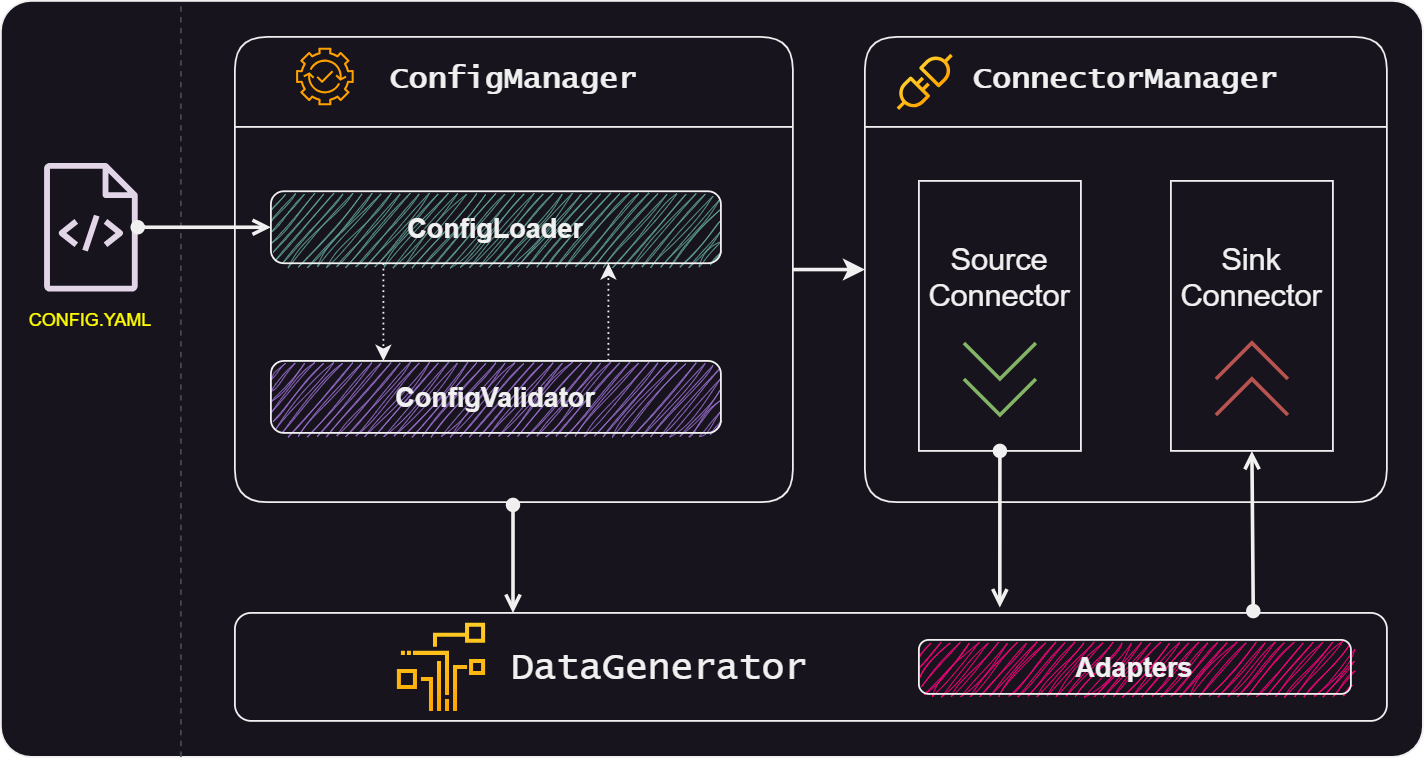

The diagram above was exported from draw.io. Its source (the exported page's mxGraphModel, read from the mxfile embedded in the PNG):
<mxGraphModel dx="1183" dy="685" grid="1" gridSize="10" guides="1" tooltips="1" connect="1" arrows="1" fold="1" page="1" pageScale="1" pageWidth="1169" pageHeight="827" background="none" math="0" shadow="0">
  <root>
    <mxCell id="0" />
    <mxCell id="1" parent="0" />
    <mxCell id="r-ZKdfHQv-zAkdCYzA6K-126" value="" style="rounded=1;whiteSpace=wrap;html=1;arcSize=4;strokeWidth=1;" vertex="1" parent="1">
      <mxGeometry x="160" y="180" width="790" height="420" as="geometry" />
    </mxCell>
    <mxCell id="r-ZKdfHQv-zAkdCYzA6K-120" value="&lt;font style=&quot;font-size: 21px;&quot;&gt;&lt;span style=&quot;white-space: pre;&quot;&gt;&#09;&lt;/span&gt;&amp;nbsp; &amp;nbsp; DataGenerator&lt;/font&gt;" style="rounded=1;whiteSpace=wrap;html=1;fontFamily=Lucida Console;fontSize=21;align=left;" vertex="1" parent="1">
      <mxGeometry x="290" y="520" width="640" height="60" as="geometry" />
    </mxCell>
    <mxCell id="B1nHEwc0LzO3o5uectJB-69" value="" style="edgeStyle=orthogonalEdgeStyle;rounded=0;orthogonalLoop=1;jettySize=auto;html=1;fontFamily=Helvetica;fontSize=12;fontColor=default;" parent="1" source="B1nHEwc0LzO3o5uectJB-65" edge="1">
      <mxGeometry relative="1" as="geometry">
        <mxPoint x="625" y="570" as="targetPoint" />
      </mxGeometry>
    </mxCell>
    <mxCell id="B1nHEwc0LzO3o5uectJB-75" value="&lt;font style=&quot;font-size: 17px;&quot; face=&quot;Lucida Console&quot;&gt;ConnectorManager&lt;/font&gt;" style="swimlane;whiteSpace=wrap;html=1;rounded=1;strokeColor=default;align=center;verticalAlign=middle;arcSize=12;fontFamily=Helvetica;fontSize=12;fontColor=default;fillColor=default;gradientColor=none;startSize=50;container=0;swimlaneFillColor=default;horizontal=1;swimlaneBody=1;" parent="1" vertex="1">
      <mxGeometry x="640" y="200" width="290" height="258.5" as="geometry" />
    </mxCell>
    <mxCell id="r-ZKdfHQv-zAkdCYzA6K-64" value="" style="sketch=0;outlineConnect=0;fillColor=#ffcd28;strokeColor=#d79b00;dashed=0;verticalLabelPosition=bottom;verticalAlign=top;align=center;html=1;fontSize=12;fontStyle=0;aspect=fixed;pointerEvents=1;shape=mxgraph.aws4.connector;gradientColor=#ffa500;rotation=-45;" vertex="1" parent="B1nHEwc0LzO3o5uectJB-75">
      <mxGeometry x="12" y="17.11" width="42.45" height="15.78" as="geometry" />
    </mxCell>
    <mxCell id="r-ZKdfHQv-zAkdCYzA6K-114" value="&lt;font style=&quot;font-size: 17px;&quot;&gt;Source&lt;br&gt;Connector&lt;/font&gt;&lt;div style=&quot;font-size: 17px;&quot;&gt;&lt;font style=&quot;font-size: 17px;&quot;&gt;&lt;br&gt;&lt;/font&gt;&lt;/div&gt;&lt;div style=&quot;font-size: 17px;&quot;&gt;&lt;font style=&quot;font-size: 17px;&quot;&gt;&lt;br&gt;&lt;/font&gt;&lt;/div&gt;" style="rounded=0;whiteSpace=wrap;html=1;" vertex="1" parent="B1nHEwc0LzO3o5uectJB-75">
      <mxGeometry x="30" y="80" width="90" height="150" as="geometry" />
    </mxCell>
    <mxCell id="r-ZKdfHQv-zAkdCYzA6K-115" value="&lt;font style=&quot;font-size: 17px;&quot;&gt;Sink&lt;br style=&quot;&quot;&gt;Connector&lt;/font&gt;&lt;div style=&quot;font-size: 17px;&quot;&gt;&lt;font style=&quot;font-size: 17px;&quot;&gt;&lt;br&gt;&lt;/font&gt;&lt;/div&gt;&lt;div style=&quot;font-size: 17px;&quot;&gt;&lt;span style=&quot;&quot;&gt;&lt;br&gt;&lt;/span&gt;&lt;/div&gt;" style="rounded=0;whiteSpace=wrap;html=1;" vertex="1" parent="B1nHEwc0LzO3o5uectJB-75">
      <mxGeometry x="170" y="80" width="90" height="150" as="geometry" />
    </mxCell>
    <mxCell id="r-ZKdfHQv-zAkdCYzA6K-118" value="" style="pointerEvents=1;verticalLabelPosition=bottom;shadow=0;dashed=0;align=center;html=1;verticalAlign=top;shape=mxgraph.electrical.miscellaneous.plug_socket_connection;flipH=1;flipV=1;fillColor=#d5e8d4;gradientColor=#97d077;strokeColor=#82b366;strokeWidth=2;" vertex="1" parent="B1nHEwc0LzO3o5uectJB-75">
      <mxGeometry x="55" y="170" width="40" height="40" as="geometry" />
    </mxCell>
    <mxCell id="r-ZKdfHQv-zAkdCYzA6K-119" value="" style="pointerEvents=1;verticalLabelPosition=bottom;shadow=0;dashed=0;align=center;html=1;verticalAlign=top;shape=mxgraph.electrical.miscellaneous.plug_socket_connection;flipH=1;flipV=0;fillColor=#f8cecc;gradientColor=#ea6b66;strokeColor=#b85450;strokeWidth=2;" vertex="1" parent="B1nHEwc0LzO3o5uectJB-75">
      <mxGeometry x="195" y="170" width="40" height="40" as="geometry" />
    </mxCell>
    <mxCell id="r-ZKdfHQv-zAkdCYzA6K-129" value="" style="endArrow=none;html=1;rounded=0;dashed=1;strokeColor=#484747;" edge="1" parent="1">
      <mxGeometry width="50" height="50" relative="1" as="geometry">
        <mxPoint x="260" y="600" as="sourcePoint" />
        <mxPoint x="260" y="180" as="targetPoint" />
      </mxGeometry>
    </mxCell>
    <mxCell id="r-ZKdfHQv-zAkdCYzA6K-76" style="edgeStyle=orthogonalEdgeStyle;rounded=0;orthogonalLoop=1;jettySize=auto;html=1;exitX=1;exitY=0.5;exitDx=0;exitDy=0;entryX=0;entryY=0.5;entryDx=0;entryDy=0;strokeWidth=2;" edge="1" parent="1" source="r-ZKdfHQv-zAkdCYzA6K-1" target="B1nHEwc0LzO3o5uectJB-75">
      <mxGeometry relative="1" as="geometry" />
    </mxCell>
    <mxCell id="r-ZKdfHQv-zAkdCYzA6K-1" value="&lt;b style=&quot;font-family: &amp;quot;Lucida Console&amp;quot;; font-size: 17px;&quot;&gt;ConfigManager&lt;/b&gt;" style="swimlane;whiteSpace=wrap;html=1;rounded=1;strokeColor=default;align=center;verticalAlign=middle;arcSize=12;fontFamily=Helvetica;fontSize=12;fontColor=default;fillColor=default;gradientColor=none;startSize=50;container=0;swimlaneFillColor=default;horizontal=1;swimlaneBody=1;" vertex="1" parent="1">
      <mxGeometry x="290" y="200" width="310" height="258.5" as="geometry" />
    </mxCell>
    <mxCell id="B1nHEwc0LzO3o5uectJB-59" value="" style="sketch=0;points=[[0,0,0],[0.25,0,0],[0.5,0,0],[0.75,0,0],[1,0,0],[0,1,0],[0.25,1,0],[0.5,1,0],[0.75,1,0],[1,1,0],[0,0.25,0],[0,0.5,0],[0,0.75,0],[1,0.25,0],[1,0.5,0],[1,0.75,0]];outlineConnect=0;fontColor=#232F3E;fillColor=none;strokeColor=#ffa200;dashed=0;verticalLabelPosition=bottom;verticalAlign=top;align=center;html=1;fontSize=12;fontStyle=0;aspect=fixed;shape=mxgraph.aws4.resourceIcon;resIcon=mxgraph.aws4.devops_guru;rotation=0;" parent="r-ZKdfHQv-zAkdCYzA6K-1" vertex="1">
      <mxGeometry x="30" y="2" width="40" height="40" as="geometry" />
    </mxCell>
    <mxCell id="r-ZKdfHQv-zAkdCYzA6K-5" value="" style="group" vertex="1" connectable="0" parent="r-ZKdfHQv-zAkdCYzA6K-1">
      <mxGeometry x="20" y="180" width="250" height="40" as="geometry" />
    </mxCell>
    <mxCell id="r-ZKdfHQv-zAkdCYzA6K-6" value="" style="rounded=1;whiteSpace=wrap;html=1;arcSize=18;sketch=1;curveFitting=1;jiggle=2;gradientColor=none;fillColor=#996ecf;backgroundOutline=0;perimeterSpacing=0;perimeter=rectanglePerimeter;fixDash=0;container=0;dropTarget=0;collapsible=0;strokeColor=none;" vertex="1" parent="r-ZKdfHQv-zAkdCYzA6K-5">
      <mxGeometry width="250" height="40" as="geometry" />
    </mxCell>
    <mxCell id="r-ZKdfHQv-zAkdCYzA6K-7" value="&lt;span style=&quot;font-size: 15px;&quot;&gt;&lt;b&gt;ConfigValidator&lt;/b&gt;&lt;/span&gt;" style="rounded=1;whiteSpace=wrap;html=1;arcSize=18;gradientColor=none;fillColor=none;backgroundOutline=0;perimeterSpacing=0;perimeter=rectanglePerimeter;fixDash=0;container=0;dropTarget=0;collapsible=0;strokeColor=default;" vertex="1" parent="r-ZKdfHQv-zAkdCYzA6K-5">
      <mxGeometry width="250" height="40" as="geometry" />
    </mxCell>
    <mxCell id="r-ZKdfHQv-zAkdCYzA6K-13" value="" style="group" vertex="1" connectable="0" parent="r-ZKdfHQv-zAkdCYzA6K-1">
      <mxGeometry x="20" y="86" width="250" height="40" as="geometry" />
    </mxCell>
    <mxCell id="r-ZKdfHQv-zAkdCYzA6K-8" value="" style="group" vertex="1" connectable="0" parent="r-ZKdfHQv-zAkdCYzA6K-13">
      <mxGeometry width="250" height="40" as="geometry" />
    </mxCell>
    <mxCell id="r-ZKdfHQv-zAkdCYzA6K-9" value="" style="rounded=1;whiteSpace=wrap;html=1;arcSize=18;sketch=1;curveFitting=1;jiggle=2;fillColor=#5ea196;strokeColor=none;" vertex="1" parent="r-ZKdfHQv-zAkdCYzA6K-8">
      <mxGeometry width="250" height="40" as="geometry" />
    </mxCell>
    <mxCell id="r-ZKdfHQv-zAkdCYzA6K-10" value="&lt;font style=&quot;font-size: 15px;&quot;&gt;ConfigLoader&lt;/font&gt;" style="rounded=1;whiteSpace=wrap;html=1;arcSize=18;fillColor=none;fontStyle=1" vertex="1" parent="r-ZKdfHQv-zAkdCYzA6K-8">
      <mxGeometry y="-0.25" width="250" height="40" as="geometry" />
    </mxCell>
    <mxCell id="r-ZKdfHQv-zAkdCYzA6K-15" value="" style="group" vertex="1" connectable="0" parent="r-ZKdfHQv-zAkdCYzA6K-1">
      <mxGeometry x="-120.00000000000001" y="70" width="80" height="108.5" as="geometry" />
    </mxCell>
    <mxCell id="r-ZKdfHQv-zAkdCYzA6K-12" value="&lt;span style=&quot;color: rgb(255, 255, 0); font-family: Helvetica; font-size: 10px; font-style: normal; font-variant-ligatures: normal; font-variant-caps: normal; font-weight: 400; letter-spacing: normal; orphans: 2; text-indent: 0px; text-transform: none; widows: 2; word-spacing: 0px; -webkit-text-stroke-width: 0px; white-space: nowrap; background-color: rgb(24, 20, 29); text-decoration-thickness: initial; text-decoration-style: initial; text-decoration-color: initial; float: none; display: inline !important;&quot;&gt;CONFIG.YAML&lt;/span&gt;" style="text;whiteSpace=wrap;html=1;fontFamily=Helvetica;fontSize=10;fontColor=default;align=center;" vertex="1" parent="r-ZKdfHQv-zAkdCYzA6K-15">
      <mxGeometry y="75" width="80" height="28.5" as="geometry" />
    </mxCell>
    <mxCell id="r-ZKdfHQv-zAkdCYzA6K-11" value="" style="sketch=0;outlineConnect=0;fillColor=#e1d5e7;strokeColor=#9673a6;dashed=0;verticalLabelPosition=bottom;verticalAlign=top;align=center;html=1;fontSize=12;fontStyle=0;aspect=fixed;pointerEvents=1;shape=mxgraph.aws4.source_code;shadow=0;textShadow=0;" vertex="1" parent="r-ZKdfHQv-zAkdCYzA6K-15">
      <mxGeometry x="13.870000000000019" width="52.26" height="71.5" as="geometry" />
    </mxCell>
    <mxCell id="r-ZKdfHQv-zAkdCYzA6K-17" style="edgeStyle=orthogonalEdgeStyle;rounded=0;orthogonalLoop=1;jettySize=auto;html=1;exitX=0.25;exitY=1;exitDx=0;exitDy=0;entryX=0.25;entryY=0;entryDx=0;entryDy=0;dashed=1;dashPattern=1 2;" edge="1" parent="r-ZKdfHQv-zAkdCYzA6K-1" source="r-ZKdfHQv-zAkdCYzA6K-10" target="r-ZKdfHQv-zAkdCYzA6K-7">
      <mxGeometry relative="1" as="geometry" />
    </mxCell>
    <mxCell id="r-ZKdfHQv-zAkdCYzA6K-18" style="edgeStyle=orthogonalEdgeStyle;rounded=0;orthogonalLoop=1;jettySize=auto;html=1;exitX=0.75;exitY=0;exitDx=0;exitDy=0;entryX=0.75;entryY=1;entryDx=0;entryDy=0;dashed=1;dashPattern=1 2;" edge="1" parent="r-ZKdfHQv-zAkdCYzA6K-1" source="r-ZKdfHQv-zAkdCYzA6K-7" target="r-ZKdfHQv-zAkdCYzA6K-10">
      <mxGeometry relative="1" as="geometry" />
    </mxCell>
    <mxCell id="r-ZKdfHQv-zAkdCYzA6K-123" style="edgeStyle=orthogonalEdgeStyle;rounded=0;orthogonalLoop=1;jettySize=auto;html=1;strokeColor=default;strokeWidth=2;align=center;verticalAlign=middle;fontFamily=Helvetica;fontSize=11;fontColor=default;labelBackgroundColor=default;startArrow=oval;startFill=1;endArrow=open;endFill=0;entryX=0;entryY=0.5;entryDx=0;entryDy=0;" edge="1" parent="r-ZKdfHQv-zAkdCYzA6K-1" source="r-ZKdfHQv-zAkdCYzA6K-11" target="r-ZKdfHQv-zAkdCYzA6K-10">
      <mxGeometry relative="1" as="geometry">
        <mxPoint y="105.75" as="targetPoint" />
      </mxGeometry>
    </mxCell>
    <mxCell id="r-ZKdfHQv-zAkdCYzA6K-116" style="rounded=0;orthogonalLoop=1;jettySize=auto;html=1;exitX=0.5;exitY=1;exitDx=0;exitDy=0;strokeWidth=2;startArrow=oval;startFill=1;endArrow=open;endFill=0;entryX=0.664;entryY=-0.05;entryDx=0;entryDy=0;entryPerimeter=0;" edge="1" parent="1" source="r-ZKdfHQv-zAkdCYzA6K-114" target="r-ZKdfHQv-zAkdCYzA6K-120">
      <mxGeometry relative="1" as="geometry">
        <mxPoint x="715" y="520" as="targetPoint" />
      </mxGeometry>
    </mxCell>
    <mxCell id="r-ZKdfHQv-zAkdCYzA6K-117" style="rounded=0;orthogonalLoop=1;jettySize=auto;html=1;exitX=0.5;exitY=1;exitDx=0;exitDy=0;entryX=0.884;entryY=-0.017;entryDx=0;entryDy=0;entryPerimeter=0;strokeWidth=2;endArrow=oval;endFill=1;startArrow=open;startFill=0;" edge="1" parent="1" source="r-ZKdfHQv-zAkdCYzA6K-115" target="r-ZKdfHQv-zAkdCYzA6K-120">
      <mxGeometry relative="1" as="geometry">
        <mxPoint x="855.9000000000001" y="520.5999999999999" as="targetPoint" />
      </mxGeometry>
    </mxCell>
    <mxCell id="r-ZKdfHQv-zAkdCYzA6K-124" value="" style="sketch=0;outlineConnect=0;fillColor=#ffcd28;strokeColor=#d79b00;dashed=0;verticalLabelPosition=bottom;verticalAlign=top;align=center;html=1;fontSize=12;fontStyle=0;aspect=fixed;pointerEvents=1;shape=mxgraph.aws4.iot_sitewise_data_streams;gradientColor=#ffa500;" vertex="1" parent="1">
      <mxGeometry x="380" y="525.5" width="49" height="49" as="geometry" />
    </mxCell>
    <mxCell id="r-ZKdfHQv-zAkdCYzA6K-134" value="" style="endArrow=open;html=1;rounded=0;strokeColor=default;strokeWidth=2;align=center;verticalAlign=middle;fontFamily=Helvetica;fontSize=11;fontColor=default;labelBackgroundColor=default;startArrow=oval;startFill=1;endFill=0;" edge="1" parent="1">
      <mxGeometry width="50" height="50" relative="1" as="geometry">
        <mxPoint x="444.5" y="460" as="sourcePoint" />
        <mxPoint x="444.5" y="520" as="targetPoint" />
      </mxGeometry>
    </mxCell>
    <mxCell id="r-ZKdfHQv-zAkdCYzA6K-136" value="" style="group" vertex="1" connectable="0" parent="1">
      <mxGeometry x="670" y="535" width="240" height="30" as="geometry" />
    </mxCell>
    <mxCell id="r-ZKdfHQv-zAkdCYzA6K-137" value="" style="rounded=1;whiteSpace=wrap;html=1;arcSize=18;sketch=1;curveFitting=1;jiggle=2;gradientColor=none;fillColor=#FF0080;backgroundOutline=0;perimeterSpacing=0;perimeter=rectanglePerimeter;fixDash=0;container=0;dropTarget=0;collapsible=0;strokeColor=none;" vertex="1" parent="r-ZKdfHQv-zAkdCYzA6K-136">
      <mxGeometry width="240.00000000000006" height="30" as="geometry" />
    </mxCell>
    <mxCell id="r-ZKdfHQv-zAkdCYzA6K-138" value="&lt;span style=&quot;font-size: 15px;&quot;&gt;&lt;b&gt;Adapters&lt;/b&gt;&lt;/span&gt;" style="rounded=1;whiteSpace=wrap;html=1;arcSize=18;gradientColor=none;fillColor=none;backgroundOutline=0;perimeterSpacing=0;perimeter=rectanglePerimeter;fixDash=0;container=0;dropTarget=0;collapsible=0;strokeColor=default;" vertex="1" parent="r-ZKdfHQv-zAkdCYzA6K-136">
      <mxGeometry width="240.00000000000006" height="30" as="geometry" />
    </mxCell>
  </root>
</mxGraphModel>